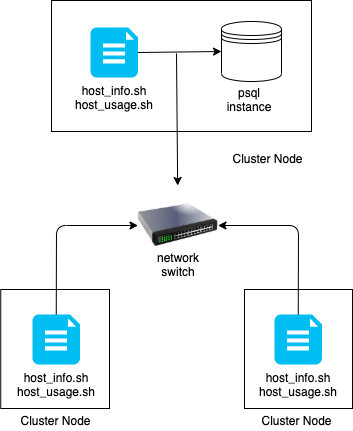

The diagram above was exported from draw.io. Its source (the exported page's mxGraphModel, read from the mxfile embedded in the PNG):
<mxGraphModel dx="946" dy="554" grid="0" gridSize="10" guides="1" tooltips="1" connect="1" arrows="1" fold="1" page="1" pageScale="1" pageWidth="850" pageHeight="1100" math="0" shadow="0">
  <root>
    <mxCell id="0" />
    <mxCell id="1" parent="0" />
    <mxCell id="Sj7xaC3GAULHVpLfNjYw-1" value="" style="shape=datastore;whiteSpace=wrap;html=1;" vertex="1" parent="1">
      <mxGeometry x="403" y="141" width="60" height="60" as="geometry" />
    </mxCell>
    <mxCell id="Sj7xaC3GAULHVpLfNjYw-2" value="" style="verticalLabelPosition=bottom;html=1;verticalAlign=top;align=center;strokeColor=none;fillColor=#00BEF2;shape=mxgraph.azure.file_2;pointerEvents=1;" vertex="1" parent="1">
      <mxGeometry x="272" y="147" width="47.5" height="50" as="geometry" />
    </mxCell>
    <mxCell id="Sj7xaC3GAULHVpLfNjYw-3" value="" style="endArrow=classic;html=1;exitX=1;exitY=0.5;exitDx=0;exitDy=0;exitPerimeter=0;entryX=0;entryY=0.5;entryDx=0;entryDy=0;" edge="1" parent="1" source="Sj7xaC3GAULHVpLfNjYw-2" target="Sj7xaC3GAULHVpLfNjYw-1">
      <mxGeometry width="50" height="50" relative="1" as="geometry">
        <mxPoint x="399" y="311" as="sourcePoint" />
        <mxPoint x="449" y="261" as="targetPoint" />
      </mxGeometry>
    </mxCell>
    <mxCell id="Sj7xaC3GAULHVpLfNjYw-4" value="psql instance" style="text;html=1;strokeColor=none;fillColor=none;align=center;verticalAlign=middle;whiteSpace=wrap;rounded=0;" vertex="1" parent="1">
      <mxGeometry x="411" y="209" width="40" height="20" as="geometry" />
    </mxCell>
    <mxCell id="Sj7xaC3GAULHVpLfNjYw-5" value="host_info.sh&lt;br&gt;host_usage.sh" style="text;html=1;strokeColor=none;fillColor=none;align=center;verticalAlign=middle;whiteSpace=wrap;rounded=0;" vertex="1" parent="1">
      <mxGeometry x="275.75" y="207" width="40" height="20" as="geometry" />
    </mxCell>
    <mxCell id="Sj7xaC3GAULHVpLfNjYw-6" value="" style="image;html=1;image=img/lib/clip_art/networking/Switch_128x128.png" vertex="1" parent="1">
      <mxGeometry x="319.5" y="305" width="80" height="80" as="geometry" />
    </mxCell>
    <mxCell id="Sj7xaC3GAULHVpLfNjYw-7" value="network switch" style="text;html=1;strokeColor=none;fillColor=none;align=center;verticalAlign=middle;whiteSpace=wrap;rounded=0;" vertex="1" parent="1">
      <mxGeometry x="339.5" y="374" width="40" height="20" as="geometry" />
    </mxCell>
    <mxCell id="Sj7xaC3GAULHVpLfNjYw-8" value="" style="endArrow=classic;html=1;" edge="1" parent="1" target="Sj7xaC3GAULHVpLfNjYw-6">
      <mxGeometry width="50" height="50" relative="1" as="geometry">
        <mxPoint x="358" y="173" as="sourcePoint" />
        <mxPoint x="449" y="352" as="targetPoint" />
      </mxGeometry>
    </mxCell>
    <mxCell id="Sj7xaC3GAULHVpLfNjYw-9" value="" style="verticalLabelPosition=bottom;verticalAlign=top;html=1;shape=mxgraph.basic.rect;fillColor2=none;strokeWidth=1;size=20;indent=5;fillColor=none;" vertex="1" parent="1">
      <mxGeometry x="233" y="120" width="260" height="131" as="geometry" />
    </mxCell>
    <mxCell id="Sj7xaC3GAULHVpLfNjYw-10" value="Cluster Node" style="text;html=1;strokeColor=none;fillColor=none;align=center;verticalAlign=middle;whiteSpace=wrap;rounded=0;" vertex="1" parent="1">
      <mxGeometry x="404" y="268" width="91" height="20" as="geometry" />
    </mxCell>
    <mxCell id="Sj7xaC3GAULHVpLfNjYw-11" value="" style="verticalLabelPosition=bottom;html=1;verticalAlign=top;align=center;strokeColor=none;fillColor=#00BEF2;shape=mxgraph.azure.file_2;pointerEvents=1;" vertex="1" parent="1">
      <mxGeometry x="214" y="434" width="47.5" height="50" as="geometry" />
    </mxCell>
    <mxCell id="Sj7xaC3GAULHVpLfNjYw-12" value="host_info.sh&lt;br&gt;host_usage.sh" style="text;html=1;strokeColor=none;fillColor=none;align=center;verticalAlign=middle;whiteSpace=wrap;rounded=0;" vertex="1" parent="1">
      <mxGeometry x="217.75" y="494" width="40" height="20" as="geometry" />
    </mxCell>
    <mxCell id="Sj7xaC3GAULHVpLfNjYw-13" value="" style="verticalLabelPosition=bottom;html=1;verticalAlign=top;align=center;strokeColor=none;fillColor=#00BEF2;shape=mxgraph.azure.file_2;pointerEvents=1;" vertex="1" parent="1">
      <mxGeometry x="456" y="434" width="47.5" height="50" as="geometry" />
    </mxCell>
    <mxCell id="Sj7xaC3GAULHVpLfNjYw-14" value="host_info.sh&lt;br&gt;host_usage.sh" style="text;html=1;strokeColor=none;fillColor=none;align=center;verticalAlign=middle;whiteSpace=wrap;rounded=0;" vertex="1" parent="1">
      <mxGeometry x="459.75" y="494" width="40" height="20" as="geometry" />
    </mxCell>
    <mxCell id="Sj7xaC3GAULHVpLfNjYw-15" value="" style="verticalLabelPosition=bottom;verticalAlign=top;html=1;shape=mxgraph.basic.rect;fillColor2=none;strokeWidth=1;size=20;indent=5;fillColor=none;" vertex="1" parent="1">
      <mxGeometry x="426" y="409" width="108" height="119" as="geometry" />
    </mxCell>
    <mxCell id="Sj7xaC3GAULHVpLfNjYw-16" value="Cluster Node" style="text;html=1;strokeColor=none;fillColor=none;align=center;verticalAlign=middle;whiteSpace=wrap;rounded=0;" vertex="1" parent="1">
      <mxGeometry x="433" y="530" width="91" height="20" as="geometry" />
    </mxCell>
    <mxCell id="Sj7xaC3GAULHVpLfNjYw-17" value="" style="verticalLabelPosition=bottom;verticalAlign=top;html=1;shape=mxgraph.basic.rect;fillColor2=none;strokeWidth=1;size=20;indent=5;fillColor=none;" vertex="1" parent="1">
      <mxGeometry x="182.25" y="409" width="108.75" height="119" as="geometry" />
    </mxCell>
    <mxCell id="Sj7xaC3GAULHVpLfNjYw-18" value="Cluster Node" style="text;html=1;strokeColor=none;fillColor=none;align=center;verticalAlign=middle;whiteSpace=wrap;rounded=0;" vertex="1" parent="1">
      <mxGeometry x="192.25" y="530" width="91" height="20" as="geometry" />
    </mxCell>
    <mxCell id="Sj7xaC3GAULHVpLfNjYw-21" value="" style="endArrow=classic;html=1;exitX=0.5;exitY=0;exitDx=0;exitDy=0;exitPerimeter=0;entryX=0;entryY=0.5;entryDx=0;entryDy=0;" edge="1" parent="1" source="Sj7xaC3GAULHVpLfNjYw-11" target="Sj7xaC3GAULHVpLfNjYw-6">
      <mxGeometry width="50" height="50" relative="1" as="geometry">
        <mxPoint x="399" y="415" as="sourcePoint" />
        <mxPoint x="449" y="365" as="targetPoint" />
        <Array as="points">
          <mxPoint x="238" y="345" />
        </Array>
      </mxGeometry>
    </mxCell>
    <mxCell id="Sj7xaC3GAULHVpLfNjYw-22" value="" style="endArrow=classic;html=1;exitX=0.5;exitY=0;exitDx=0;exitDy=0;exitPerimeter=0;entryX=1;entryY=0.5;entryDx=0;entryDy=0;" edge="1" parent="1" source="Sj7xaC3GAULHVpLfNjYw-13" target="Sj7xaC3GAULHVpLfNjYw-6">
      <mxGeometry width="50" height="50" relative="1" as="geometry">
        <mxPoint x="399" y="415" as="sourcePoint" />
        <mxPoint x="449" y="365" as="targetPoint" />
        <Array as="points">
          <mxPoint x="480" y="345" />
        </Array>
      </mxGeometry>
    </mxCell>
  </root>
</mxGraphModel>